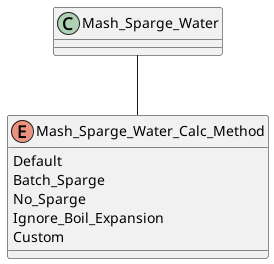

The diagram above was rendered by PlantUML. Its source (embedded in the PNG):
@startuml
enum "Mash_Sparge_Water_Calc_Method" {
    Default
    Batch_Sparge
    No_Sparge
    Ignore_Boil_Expansion
    Custom
}
Mash_Sparge_Water -- Mash_Sparge_Water_Calc_Method

@enduml